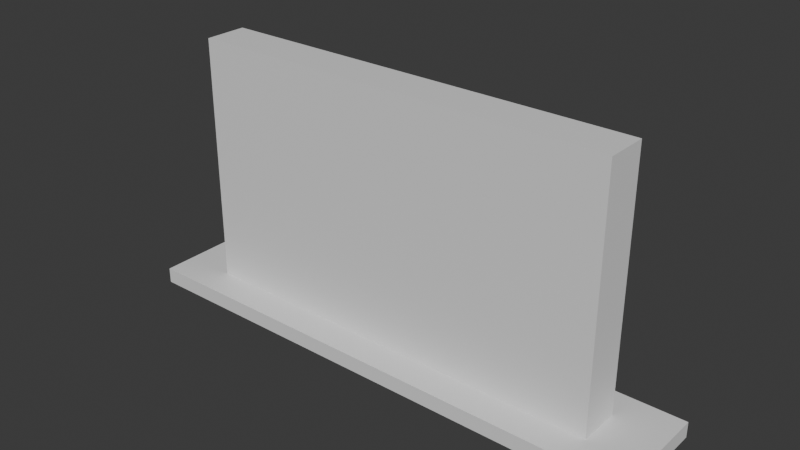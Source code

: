 # Source: outdoor_3.blend  (saved by Blender 4.2.66; exported with 4.5.12 LTS)
import bpy
from mathutils import Matrix  # noqa: F401  (used for matrix-valued properties, if any)

bpy.ops.wm.read_factory_settings(use_empty=True)
scene = bpy.context.scene
scene.name = 'Scene'

# ---- collections
col_collection = bpy.data.collections.new('Collection'); scene.collection.children.link(col_collection)
col_luz = bpy.data.collections.new('luz'); scene.collection.children.link(col_luz)
col_luminaria = bpy.data.collections.new('luminaria'); scene.collection.children.link(col_luminaria)

# ---- materials (node trees are filled in below, after node groups)
mat_material_001 = bpy.data.materials.new('Material.001')
mat_material_001.alpha_threshold = 0.0
mat_material_001.use_transparent_shadow = False
mat_material_001.roughness = 0.5
mat_material_001.line_color = (0.0, 0.0, 0.0, 1.0)

# ---- material node trees
mat_material_001.use_nodes = True; mat_material_001.node_tree.nodes.clear()
_N = mat_material_001.node_tree.nodes; _L = mat_material_001.node_tree.links
n0 = _N.new('ShaderNodeOutputMaterial'); n0.name = 'Material Output'; n0.location = (300, 300)
n1 = _N.new('ShaderNodeBsdfPrincipled'); n1.name = 'Principled BSDF'; n1.location = (10, 300)
n1.inputs[3].default_value = 1.45
_L.new(n1.outputs[0], n0.inputs[0])
n0.is_active_output = True

# ---- world
world_world = bpy.data.worlds.new('World'); scene.world = world_world
world_world.use_nodes = True; world_world.node_tree.nodes.clear()
_N = world_world.node_tree.nodes; _L = world_world.node_tree.links
n0 = _N.new('ShaderNodeOutputWorld'); n0.name = 'World Output'; n0.location = (300, 300)
n1 = _N.new('ShaderNodeBackground'); n1.name = 'Background'; n1.location = (10, 300)
n1.inputs[0].default_value = (0.05088, 0.05088, 0.05088, 1.0)
_L.new(n1.outputs[0], n0.inputs[0])
n0.is_active_output = True
world_world.color = (0.05088, 0.05088, 0.05088)
world_world.sun_shadow_jitter_overblur = 0.0

# ---- meshes
me_cube_001 = bpy.data.meshes.new('Cube.001')
me_cube_001.from_pydata([(4.0, 1.0, 0.2939), (4.0, 1.0, 0.0), (4.0, -1.0, 0.2939), (4.0, -1.0, 0.0), (-4.0, 1.0, 0.2939), (-4.0, 1.0, 0.0), (-4.0, -1.0, 0.2939), (-4.0, -1.0, 0.0), (-4.0, 0.3999, 0.0), (4.0, 0.3999, 0.2939), (-4.0, 0.3999, 0.2939), (4.0, 0.3999, 0.0), (-4.0, -0.4013, 0.0), (4.0, -0.4013, 0.2939), (-4.0, -0.4013, 0.2939), (4.0, -0.4013, 0.0), (-4.0, -0.4013, 4.984), (-4.0, 0.3999, 4.984), (4.0, 0.3999, 4.984), (4.0, -0.4013, 4.984), (5.0, 1.0, 0.2939), (5.0, 1.0, 0.0), (5.0, -1.0, 0.2939), (5.0, -1.0, 0.0), (5.0, -0.4013, 0.2939), (5.0, 0.3999, 0.0), (5.0, 0.3999, 0.2939), (5.0, -0.4013, 0.0), (-5.0, -0.4013, 0.0), (-5.0, -1.0, 0.0), (-5.0, -1.0, 0.2939), (-5.0, 1.0, 0.2939), (-5.0, 1.0, 0.0), (-5.0, 0.3999, 0.2939), (-5.0, 0.3999, 0.0), (-5.0, -0.4013, 0.2939)], [], [(13, 14, 6, 2), (3, 2, 6, 7), (8, 12, 28, 34), (12, 15, 3, 7), (0, 9, 26, 20), (5, 4, 0, 1), (2, 3, 23, 22), (5, 1, 11, 8), (12, 7, 29, 28), (0, 4, 10, 9), (6, 14, 35, 30), (15, 11, 25, 27), (8, 11, 15, 12), (9, 10, 17, 18), (18, 17, 16, 19), (14, 13, 19, 16), (10, 14, 16, 17), (13, 9, 18, 19), (27, 24, 22, 23), (21, 20, 26, 25), (25, 26, 24, 27), (1, 0, 20, 21), (11, 1, 21, 25), (13, 2, 22, 24), (3, 15, 27, 23), (9, 13, 24, 26), (34, 33, 31, 32), (28, 35, 33, 34), (29, 30, 35, 28), (10, 4, 31, 33), (4, 5, 32, 31), (14, 10, 33, 35), (7, 6, 30, 29), (5, 8, 34, 32)])
_uv = me_cube_001.uv_layers.new(name='UVMap')
_uv.uv.foreach_set('vector', [0.625, 0.6637, 0.875, 0.6637, 0.875, 0.75, 0.625, 0.75, 0.375, 0.75, 0.625, 0.75, 0.625, 1.0, 0.375, 1.0, 0.125, 0.5774, 0.125, 0.6637, 0.125, 0.6637, 0.125, 0.5774, 0.125, 0.6637, 0.375, 0.6637, 0.375, 0.75, 0.125, 0.75, 0.625, 0.5, 0.625, 0.5774, 0.625, 0.5774, 0.625, 0.5, 0.375, 0.25, 0.625, 0.25, 0.625, 0.5, 0.375, 0.5, 0.625, 0.75, 0.375, 0.75, 0.375, 0.75, 0.625, 0.75, 0.125, 0.5, 0.375, 0.5, 0.375, 0.5774, 0.125, 0.5774, 0.125, 0.6637, 0.125, 0.75, 0.125, 0.75, 0.125, 0.6637, 0.625, 0.5, 0.875, 0.5, 0.875, 0.5774, 0.625, 0.5774, 0.875, 0.75, 0.875, 0.6637, 0.875, 0.6637, 0.875, 0.75, 0.375, 0.6637, 0.375, 0.5774, 0.375, 0.5774, 0.375, 0.6637, 0.125, 0.5774, 0.375, 0.5774, 0.375, 0.6637, 0.125, 0.6637, 0.625, 0.5774, 0.875, 0.5774, 0.875, 0.5774, 0.625, 0.5774, 0.625, 0.5774, 0.875, 0.5774, 0.875, 0.6637, 0.625, 0.6637, 0.875, 0.6637, 0.625, 0.6637, 0.625, 0.6637, 0.875, 0.6637, 0.625, 0.1726, 0.625, 0.08631, 0.625, 0.08631, 0.625, 0.1726, 0.625, 0.6637, 0.625, 0.5774, 0.625, 0.5774, 0.625, 0.6637, 0.375, 0.6637, 0.625, 0.6637, 0.625, 0.75, 0.375, 0.75, 0.375, 0.5, 0.625, 0.5, 0.625, 0.5774, 0.375, 0.5774, 0.375, 0.5774, 0.625, 0.5774, 0.625, 0.6637, 0.375, 0.6637, 0.375, 0.5, 0.625, 0.5, 0.625, 0.5, 0.375, 0.5, 0.375, 0.5774, 0.375, 0.5, 0.375, 0.5, 0.375, 0.5774, 0.625, 0.6637, 0.625, 0.75, 0.625, 0.75, 0.625, 0.6637, 0.375, 0.75, 0.375, 0.6637, 0.375, 0.6637, 0.375, 0.75, 0.625, 0.5774, 0.625, 0.6637, 0.625, 0.6637, 0.625, 0.5774, 0.375, 0.1726, 0.625, 0.1726, 0.625, 0.25, 0.375, 0.25, 0.375, 0.08631, 0.625, 0.08631, 0.625, 0.1726, 0.375, 0.1726, 0.375, 0.0, 0.625, 0.0, 0.625, 0.08631, 0.375, 0.08631, 0.875, 0.5774, 0.875, 0.5, 0.875, 0.5, 0.875, 0.5774, 0.625, 0.25, 0.375, 0.25, 0.375, 0.25, 0.625, 0.25, 0.625, 0.08631, 0.625, 0.1726, 0.625, 0.1726, 0.625, 0.08631, 0.375, 1.0, 0.625, 1.0, 0.625, 1.0, 0.375, 1.0, 0.125, 0.5, 0.125, 0.5774, 0.125, 0.5774, 0.125, 0.5])
me_cube_001.materials.append(mat_material_001)
me_cube_001.use_mirror_vertex_groups = False
me_cube_001.update()
me_cylinder_007 = bpy.data.meshes.new('Cylinder.007')
me_cylinder_007.from_pydata([(155.9, 44.25, -155.9), (155.9, 42.07, -150.5), (175.3, 42.07, -150.5), (175.3, 44.25, -155.9), (226.6, 44.28, -156.0), (226.6, 42.03, -150.4), (246.6, 42.03, -150.4), (246.6, 44.28, -156.0), (84.57, 44.28, -156.0), (84.57, 42.03, -150.4), (104.6, 42.03, -150.4), (104.6, 44.28, -156.0)], [], [(2, 1, 0, 3), (6, 5, 4, 7), (10, 9, 8, 11)])
_uv = me_cylinder_007.uv_layers.new(name='UVMap')
_uv.uv.foreach_set('vector', [0.625, 0.5, 0.875, 0.5, 0.875, 0.75, 0.625, 0.75, 0.625, 0.5, 0.875, 0.5, 0.875, 0.75, 0.625, 0.75, 0.625, 0.5, 0.875, 0.5, 0.875, 0.75, 0.625, 0.75])
me_cylinder_007.update()
me_cylinder_006 = bpy.data.meshes.new('Cylinder.006')
me_cylinder_006.from_pydata([(153.9, 48.48, -155.0), (153.9, 44.17, -156.7), (153.9, 45.84, -148.4), (153.9, 41.54, -150.2), (177.3, 48.48, -155.0), (177.3, 44.17, -156.7), (177.3, 45.84, -148.4), (177.3, 41.54, -150.2), (82.86, 48.48, -155.0), (82.86, 44.17, -156.7), (82.86, 45.84, -148.4), (82.86, 41.54, -150.2), (106.3, 48.48, -155.0), (106.3, 44.17, -156.7), (106.3, 45.84, -148.4), (106.3, 41.54, -150.2), (224.9, 48.48, -155.0), (224.9, 44.17, -156.7), (224.9, 45.84, -148.4), (224.9, 41.54, -150.2), (248.3, 48.48, -155.0), (248.3, 44.17, -156.7), (248.3, 45.84, -148.4), (248.3, 41.54, -150.2), (155.9, 44.25, -155.9), (155.9, 42.07, -150.5), (175.3, 42.07, -150.5), (175.3, 44.25, -155.9), (226.6, 44.28, -156.0), (226.6, 42.03, -150.4), (246.6, 42.03, -150.4), (246.6, 44.28, -156.0), (84.57, 44.28, -156.0), (84.57, 42.03, -150.4), (104.6, 42.03, -150.4), (104.6, 44.28, -156.0)], [], [(0, 1, 3, 2), (2, 3, 7, 6), (6, 7, 5, 4), (4, 5, 1, 0), (2, 6, 4, 0), (5, 7, 26, 27), (8, 9, 11, 10), (10, 11, 15, 14), (14, 15, 13, 12), (12, 13, 9, 8), (10, 14, 12, 8), (11, 9, 32, 33), (16, 17, 19, 18), (18, 19, 23, 22), (22, 23, 21, 20), (20, 21, 17, 16), (18, 22, 20, 16), (17, 21, 31, 28), (3, 1, 24, 25), (1, 5, 27, 24), (7, 3, 25, 26), (23, 19, 29, 30), (21, 23, 30, 31), (19, 17, 28, 29), (9, 13, 35, 32), (15, 11, 33, 34), (13, 15, 34, 35)])
_uv = me_cylinder_006.uv_layers.new(name='UVMap')
_uv.uv.foreach_set('vector', [0.375, 0.0, 0.625, 0.0, 0.625, 0.25, 0.375, 0.25, 0.375, 0.25, 0.625, 0.25, 0.625, 0.5, 0.375, 0.5, 0.375, 0.5, 0.625, 0.5, 0.625, 0.75, 0.375, 0.75, 0.375, 0.75, 0.625, 0.75, 0.625, 1.0, 0.375, 1.0, 0.125, 0.5, 0.375, 0.5, 0.375, 0.75, 0.125, 0.75, 0.625, 0.75, 0.625, 0.5, 0.625, 0.5, 0.625, 0.75, 0.375, 0.0, 0.625, 0.0, 0.625, 0.25, 0.375, 0.25, 0.375, 0.25, 0.625, 0.25, 0.625, 0.5, 0.375, 0.5, 0.375, 0.5, 0.625, 0.5, 0.625, 0.75, 0.375, 0.75, 0.375, 0.75, 0.625, 0.75, 0.625, 1.0, 0.375, 1.0, 0.125, 0.5, 0.375, 0.5, 0.375, 0.75, 0.125, 0.75, 0.625, 0.25, 0.625, 0.0, 0.625, 0.0, 0.625, 0.25, 0.375, 0.0, 0.625, 0.0, 0.625, 0.25, 0.375, 0.25, 0.375, 0.25, 0.625, 0.25, 0.625, 0.5, 0.375, 0.5, 0.375, 0.5, 0.625, 0.5, 0.625, 0.75, 0.375, 0.75, 0.375, 0.75, 0.625, 0.75, 0.625, 1.0, 0.375, 1.0, 0.125, 0.5, 0.375, 0.5, 0.375, 0.75, 0.125, 0.75, 0.625, 1.0, 0.625, 0.75, 0.625, 0.75, 0.625, 1.0, 0.625, 0.25, 0.625, 0.0, 0.625, 0.0, 0.625, 0.25, 0.625, 1.0, 0.625, 0.75, 0.625, 0.75, 0.625, 1.0, 0.625, 0.5, 0.625, 0.25, 0.625, 0.25, 0.625, 0.5, 0.625, 0.5, 0.625, 0.25, 0.625, 0.25, 0.625, 0.5, 0.625, 0.75, 0.625, 0.5, 0.625, 0.5, 0.625, 0.75, 0.625, 0.25, 0.625, 0.0, 0.625, 0.0, 0.625, 0.25, 0.625, 1.0, 0.625, 0.75, 0.625, 0.75, 0.625, 1.0, 0.625, 0.5, 0.625, 0.25, 0.625, 0.25, 0.625, 0.5, 0.625, 0.75, 0.625, 0.5, 0.625, 0.5, 0.625, 0.75])
me_cylinder_006.update()

# ---- objects
ob_cube_001 = bpy.data.objects.new('Cube.001', me_cube_001)
ob_cylinder_007 = bpy.data.objects.new('Cylinder.007', me_cylinder_007)
ob_cylinder_006 = bpy.data.objects.new('Cylinder.006', me_cylinder_006)

# ---- transforms, parenting, visibility, modifiers, constraints
ob_cube_001.location = (0.0, -22.15, 0.0)
ob_cube_001.lock_rotations_4d = False
ob_cube_001.empty_display_type = 'ARROWS'
ob_cube_001.lineart.crease_threshold = 0.0
ob_cylinder_007.location = (-7.0, -15.57, 3.651)
ob_cylinder_007.rotation_euler = (-1.339, -0.0, 0.0)
ob_cylinder_007.scale = (0.04224, 0.04224, 0.04224)
ob_cylinder_006.location = (-7.0, -15.57, 3.651)
ob_cylinder_006.rotation_euler = (-1.339, -0.0, 0.0)
ob_cylinder_006.scale = (0.04224, 0.04224, 0.04224)

# ---- collection membership
col_collection.objects.link(ob_cube_001)
col_luz.objects.link(ob_cylinder_007)
col_luminaria.objects.link(ob_cylinder_006)

# ---- scene / render settings (as saved in the file)
scene.frame_start = 1; scene.frame_end = 250; scene.frame_set(1)
scene.render.engine = 'BLENDER_EEVEE_NEXT'
bpy.context.view_layer.update()

# ---- added for rendering (the .blend has no active camera and no usable light): camera, sun
cam_auto = bpy.data.cameras.new('AutoCamera')
cam_auto.lens = 50.0
cam_auto.sensor_width = 36.0
cam_auto.clip_end = 1000.0
ob_auto_camera = bpy.data.objects.new('AutoCamera', cam_auto)
scene.collection.objects.link(ob_auto_camera)
ob_auto_camera.location = (10.5021, -34.7545, 10.8937)
ob_auto_camera.rotation_euler = (1.09748, -7.21219e-08, 0.694738)
scene.camera = ob_auto_camera
light_auto_sun = bpy.data.lights.new('AutoSun', 'SUN')
light_auto_sun.energy = 3.0
light_auto_sun.angle = 0.0523599
ob_auto_sun = bpy.data.objects.new('AutoSun', light_auto_sun)
scene.collection.objects.link(ob_auto_sun)
ob_auto_sun.rotation_euler = (0.872665, 0.174533, 0.523599)
bpy.context.view_layer.update()
